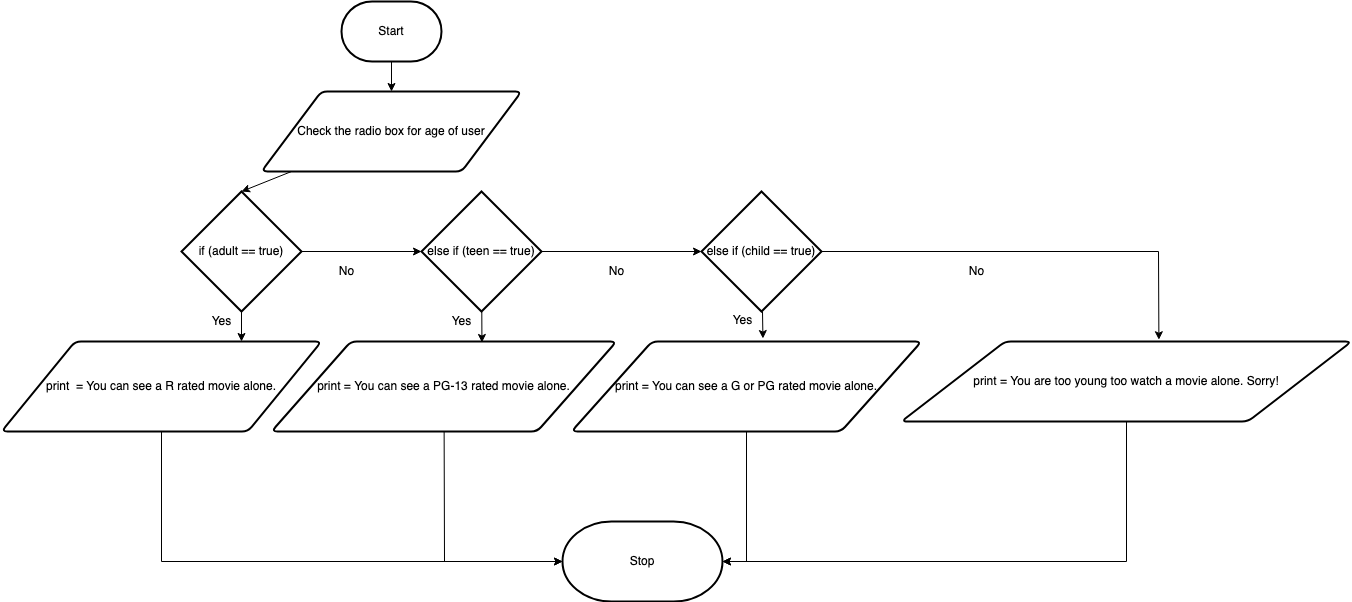

The diagram above was exported from draw.io. Its source (the exported page's mxGraphModel, read from the mxfile embedded in the PNG):
<mxGraphModel dx="1809" dy="736" grid="1" gridSize="10" guides="1" tooltips="1" connect="1" arrows="1" fold="1" page="1" pageScale="1" pageWidth="850" pageHeight="1100" math="0" shadow="0">
  <root>
    <mxCell id="0" />
    <mxCell id="1" parent="0" />
    <mxCell id="7" style="edgeStyle=none;html=1;" parent="1" source="2" target="3" edge="1">
      <mxGeometry relative="1" as="geometry" />
    </mxCell>
    <mxCell id="2" value="Start" style="strokeWidth=2;html=1;shape=mxgraph.flowchart.terminator;whiteSpace=wrap;" parent="1" vertex="1">
      <mxGeometry x="300" y="260" width="100" height="60" as="geometry" />
    </mxCell>
    <mxCell id="13" style="edgeStyle=none;html=1;entryX=0.5;entryY=0;entryDx=0;entryDy=0;entryPerimeter=0;" parent="1" source="3" target="10" edge="1">
      <mxGeometry relative="1" as="geometry" />
    </mxCell>
    <mxCell id="3" value="Check the radio box for age of user" style="shape=parallelogram;html=1;strokeWidth=2;perimeter=parallelogramPerimeter;whiteSpace=wrap;rounded=1;arcSize=12;size=0.23;" parent="1" vertex="1">
      <mxGeometry x="220" y="350" width="260" height="80" as="geometry" />
    </mxCell>
    <mxCell id="15" style="edgeStyle=none;html=1;entryX=0;entryY=0.5;entryDx=0;entryDy=0;entryPerimeter=0;" parent="1" source="10" target="14" edge="1">
      <mxGeometry relative="1" as="geometry" />
    </mxCell>
    <mxCell id="16" style="edgeStyle=none;html=1;entryX=0.75;entryY=0;entryDx=0;entryDy=0;" parent="1" source="10" target="11" edge="1">
      <mxGeometry relative="1" as="geometry" />
    </mxCell>
    <mxCell id="10" value="if (adult == true)" style="strokeWidth=2;html=1;shape=mxgraph.flowchart.decision;whiteSpace=wrap;" parent="1" vertex="1">
      <mxGeometry x="140" y="450" width="120" height="120" as="geometry" />
    </mxCell>
    <mxCell id="41" style="edgeStyle=none;html=1;entryX=0;entryY=0.5;entryDx=0;entryDy=0;entryPerimeter=0;rounded=0;" parent="1" source="11" target="40" edge="1">
      <mxGeometry relative="1" as="geometry">
        <Array as="points">
          <mxPoint x="120" y="820" />
        </Array>
      </mxGeometry>
    </mxCell>
    <mxCell id="11" value="print&amp;nbsp; = You can see a R rated movie alone." style="shape=parallelogram;html=1;strokeWidth=2;perimeter=parallelogramPerimeter;whiteSpace=wrap;rounded=1;arcSize=12;size=0.23;" parent="1" vertex="1">
      <mxGeometry x="-40" y="600" width="320" height="90" as="geometry" />
    </mxCell>
    <mxCell id="22" style="edgeStyle=none;html=1;entryX=0.61;entryY=0.011;entryDx=0;entryDy=0;entryPerimeter=0;" parent="1" source="14" target="17" edge="1">
      <mxGeometry relative="1" as="geometry" />
    </mxCell>
    <mxCell id="24" style="edgeStyle=none;html=1;entryX=0;entryY=0.5;entryDx=0;entryDy=0;entryPerimeter=0;" parent="1" source="14" target="21" edge="1">
      <mxGeometry relative="1" as="geometry" />
    </mxCell>
    <mxCell id="14" value="else if (teen == true)" style="strokeWidth=2;html=1;shape=mxgraph.flowchart.decision;whiteSpace=wrap;" parent="1" vertex="1">
      <mxGeometry x="380" y="450" width="120" height="120" as="geometry" />
    </mxCell>
    <mxCell id="43" style="edgeStyle=none;rounded=0;html=1;entryX=0;entryY=0.5;entryDx=0;entryDy=0;entryPerimeter=0;" parent="1" source="17" target="40" edge="1">
      <mxGeometry relative="1" as="geometry">
        <Array as="points">
          <mxPoint x="403" y="820" />
        </Array>
      </mxGeometry>
    </mxCell>
    <mxCell id="17" value="print =&amp;nbsp;You can see a PG-13 rated movie alone." style="shape=parallelogram;html=1;strokeWidth=2;perimeter=parallelogramPerimeter;whiteSpace=wrap;rounded=1;arcSize=12;size=0.23;" parent="1" vertex="1">
      <mxGeometry x="230" y="600" width="345" height="90" as="geometry" />
    </mxCell>
    <mxCell id="28" style="edgeStyle=none;html=1;entryX=0.547;entryY=-0.033;entryDx=0;entryDy=0;entryPerimeter=0;" parent="1" source="21" target="25" edge="1">
      <mxGeometry relative="1" as="geometry" />
    </mxCell>
    <mxCell id="30" style="edgeStyle=none;html=1;entryX=0.572;entryY=-0.022;entryDx=0;entryDy=0;entryPerimeter=0;rounded=0;" parent="1" source="21" target="31" edge="1">
      <mxGeometry relative="1" as="geometry">
        <mxPoint x="930" y="510" as="targetPoint" />
        <Array as="points">
          <mxPoint x="1117" y="510" />
        </Array>
      </mxGeometry>
    </mxCell>
    <mxCell id="21" value="else if (child == true)" style="strokeWidth=2;html=1;shape=mxgraph.flowchart.decision;whiteSpace=wrap;" parent="1" vertex="1">
      <mxGeometry x="660" y="450" width="120" height="120" as="geometry" />
    </mxCell>
    <mxCell id="44" style="edgeStyle=none;rounded=0;html=1;entryX=1;entryY=0.5;entryDx=0;entryDy=0;entryPerimeter=0;" parent="1" source="25" target="40" edge="1">
      <mxGeometry relative="1" as="geometry">
        <mxPoint x="705" y="820" as="targetPoint" />
        <Array as="points">
          <mxPoint x="705" y="820" />
        </Array>
      </mxGeometry>
    </mxCell>
    <mxCell id="25" value="print =&amp;nbsp;You can see a G or PG rated movie alone." style="shape=parallelogram;html=1;strokeWidth=2;perimeter=parallelogramPerimeter;whiteSpace=wrap;rounded=1;arcSize=12;size=0.23;" parent="1" vertex="1">
      <mxGeometry x="530" y="600" width="350" height="90" as="geometry" />
    </mxCell>
    <mxCell id="45" style="edgeStyle=none;rounded=0;html=1;entryX=1;entryY=0.5;entryDx=0;entryDy=0;entryPerimeter=0;" parent="1" source="31" target="40" edge="1">
      <mxGeometry relative="1" as="geometry">
        <Array as="points">
          <mxPoint x="1085" y="820" />
        </Array>
      </mxGeometry>
    </mxCell>
    <mxCell id="31" value="print =&amp;nbsp;You are too young too watch a movie alone. Sorry!" style="shape=parallelogram;html=1;strokeWidth=2;perimeter=parallelogramPerimeter;whiteSpace=wrap;rounded=1;arcSize=12;size=0.23;" parent="1" vertex="1">
      <mxGeometry x="860" y="600" width="450" height="80" as="geometry" />
    </mxCell>
    <mxCell id="33" value="Yes" style="text;html=1;resizable=0;autosize=1;align=center;verticalAlign=middle;points=[];fillColor=none;strokeColor=none;rounded=0;" parent="1" vertex="1">
      <mxGeometry x="681" y="569" width="40" height="20" as="geometry" />
    </mxCell>
    <mxCell id="34" value="Yes" style="text;html=1;resizable=0;autosize=1;align=center;verticalAlign=middle;points=[];fillColor=none;strokeColor=none;rounded=0;" parent="1" vertex="1">
      <mxGeometry x="160" y="570" width="40" height="20" as="geometry" />
    </mxCell>
    <mxCell id="35" value="Yes" style="text;html=1;resizable=0;autosize=1;align=center;verticalAlign=middle;points=[];fillColor=none;strokeColor=none;rounded=0;" parent="1" vertex="1">
      <mxGeometry x="400" y="570" width="40" height="20" as="geometry" />
    </mxCell>
    <mxCell id="37" value="No" style="text;html=1;resizable=0;autosize=1;align=center;verticalAlign=middle;points=[];fillColor=none;strokeColor=none;rounded=0;" parent="1" vertex="1">
      <mxGeometry x="920" y="520" width="30" height="20" as="geometry" />
    </mxCell>
    <mxCell id="38" value="No" style="text;html=1;resizable=0;autosize=1;align=center;verticalAlign=middle;points=[];fillColor=none;strokeColor=none;rounded=0;" parent="1" vertex="1">
      <mxGeometry x="560" y="520" width="30" height="20" as="geometry" />
    </mxCell>
    <mxCell id="39" value="No" style="text;html=1;resizable=0;autosize=1;align=center;verticalAlign=middle;points=[];fillColor=none;strokeColor=none;rounded=0;" parent="1" vertex="1">
      <mxGeometry x="290" y="520" width="30" height="20" as="geometry" />
    </mxCell>
    <mxCell id="40" value="Stop" style="strokeWidth=2;html=1;shape=mxgraph.flowchart.terminator;whiteSpace=wrap;" parent="1" vertex="1">
      <mxGeometry x="521" y="780" width="160" height="80" as="geometry" />
    </mxCell>
  </root>
</mxGraphModel>